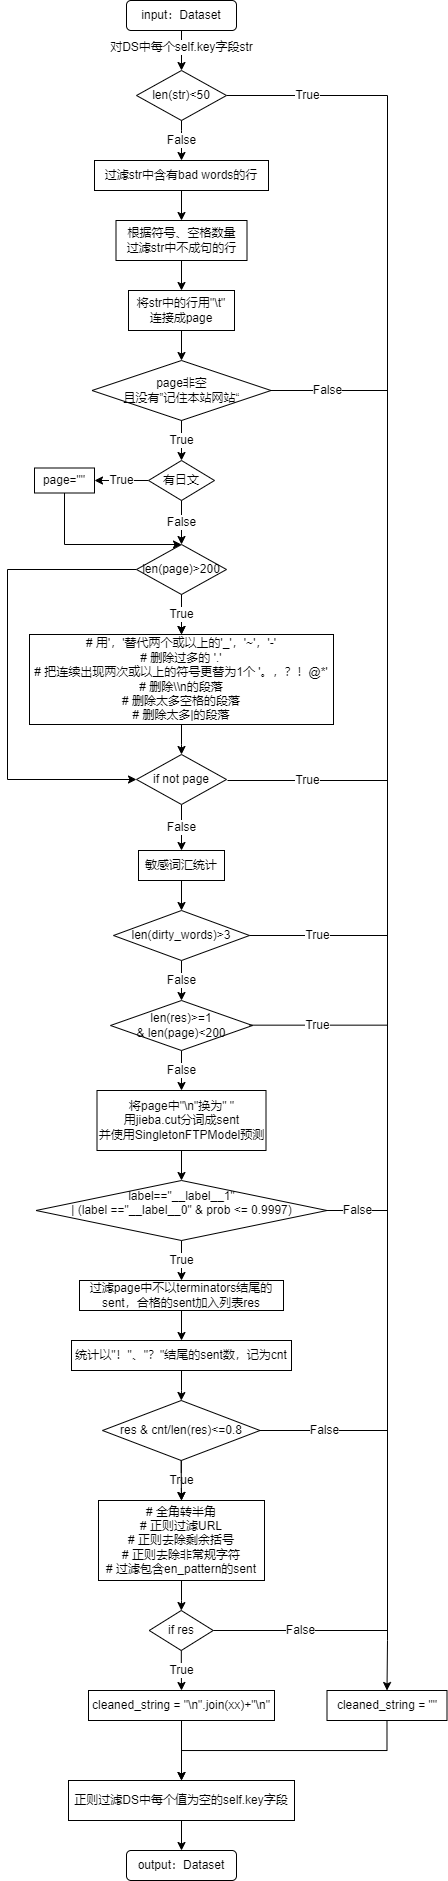

The diagram above was exported from draw.io. Its source (the exported page's mxGraphModel, read from the mxfile embedded in the PNG):
<mxGraphModel dx="600" dy="309" grid="1" gridSize="10" guides="1" tooltips="1" connect="1" arrows="1" fold="1" page="1" pageScale="1" pageWidth="827" pageHeight="1169" math="0" shadow="0">
  <root>
    <mxCell id="WIyWlLk6GJQsqaUBKTNV-0" />
    <mxCell id="WIyWlLk6GJQsqaUBKTNV-1" parent="WIyWlLk6GJQsqaUBKTNV-0" />
    <mxCell id="JJopGQ1IaJivIPdsUgon-0" value="input：Dataset" style="rounded=1;whiteSpace=wrap;html=1;" vertex="1" parent="WIyWlLk6GJQsqaUBKTNV-1">
      <mxGeometry x="359" y="40" width="110" height="30" as="geometry" />
    </mxCell>
    <mxCell id="JJopGQ1IaJivIPdsUgon-5" value="" style="endArrow=classic;html=1;rounded=0;exitX=0.5;exitY=1;exitDx=0;exitDy=0;" edge="1" parent="WIyWlLk6GJQsqaUBKTNV-1" source="JJopGQ1IaJivIPdsUgon-0">
      <mxGeometry width="50" height="50" relative="1" as="geometry">
        <mxPoint x="390" y="40" as="sourcePoint" />
        <mxPoint x="414" y="110" as="targetPoint" />
      </mxGeometry>
    </mxCell>
    <mxCell id="JJopGQ1IaJivIPdsUgon-7" value="&lt;font style=&quot;vertical-align: inherit;&quot;&gt;&lt;font style=&quot;vertical-align: inherit;&quot;&gt;&lt;font style=&quot;vertical-align: inherit;&quot;&gt;&lt;font style=&quot;vertical-align: inherit;&quot;&gt;对DS中每个self.key字段str&lt;/font&gt;&lt;/font&gt;&lt;/font&gt;&lt;/font&gt;" style="edgeLabel;html=1;align=center;verticalAlign=middle;resizable=0;points=[];" vertex="1" connectable="0" parent="JJopGQ1IaJivIPdsUgon-5">
      <mxGeometry x="-0.359" y="2" relative="1" as="geometry">
        <mxPoint x="-2" y="4" as="offset" />
      </mxGeometry>
    </mxCell>
    <mxCell id="JJopGQ1IaJivIPdsUgon-43" value="True" style="edgeStyle=orthogonalEdgeStyle;rounded=0;orthogonalLoop=1;jettySize=auto;html=1;entryX=0.5;entryY=0;entryDx=0;entryDy=0;" edge="1" parent="WIyWlLk6GJQsqaUBKTNV-1" source="JJopGQ1IaJivIPdsUgon-9" target="JJopGQ1IaJivIPdsUgon-89">
      <mxGeometry x="-0.9077" relative="1" as="geometry">
        <mxPoint x="620" y="1680" as="targetPoint" />
        <Array as="points">
          <mxPoint x="620" y="135" />
          <mxPoint x="620" y="1680" />
        </Array>
        <mxPoint as="offset" />
      </mxGeometry>
    </mxCell>
    <mxCell id="JJopGQ1IaJivIPdsUgon-9" value="len(str)&amp;lt;50" style="rhombus;whiteSpace=wrap;html=1;" vertex="1" parent="WIyWlLk6GJQsqaUBKTNV-1">
      <mxGeometry x="369" y="110" width="90" height="50" as="geometry" />
    </mxCell>
    <mxCell id="JJopGQ1IaJivIPdsUgon-10" value="False" style="endArrow=classic;html=1;rounded=0;exitX=0.5;exitY=1;exitDx=0;exitDy=0;" edge="1" parent="WIyWlLk6GJQsqaUBKTNV-1" source="JJopGQ1IaJivIPdsUgon-9">
      <mxGeometry width="50" height="50" relative="1" as="geometry">
        <mxPoint x="390" y="110" as="sourcePoint" />
        <mxPoint x="414" y="200" as="targetPoint" />
        <Array as="points">
          <mxPoint x="414" y="170" />
        </Array>
      </mxGeometry>
    </mxCell>
    <mxCell id="JJopGQ1IaJivIPdsUgon-18" value="过滤str中含有bad words的行" style="rounded=0;whiteSpace=wrap;html=1;" vertex="1" parent="WIyWlLk6GJQsqaUBKTNV-1">
      <mxGeometry x="327" y="200" width="174" height="30" as="geometry" />
    </mxCell>
    <mxCell id="JJopGQ1IaJivIPdsUgon-19" value="" style="endArrow=classic;html=1;rounded=0;exitX=0.5;exitY=1;exitDx=0;exitDy=0;" edge="1" parent="WIyWlLk6GJQsqaUBKTNV-1" source="JJopGQ1IaJivIPdsUgon-18">
      <mxGeometry width="50" height="50" relative="1" as="geometry">
        <mxPoint x="440" y="350" as="sourcePoint" />
        <mxPoint x="414" y="260" as="targetPoint" />
      </mxGeometry>
    </mxCell>
    <mxCell id="JJopGQ1IaJivIPdsUgon-20" value="根据符号、空格数量&lt;br&gt;过滤str中不成句的行" style="rounded=0;whiteSpace=wrap;html=1;" vertex="1" parent="WIyWlLk6GJQsqaUBKTNV-1">
      <mxGeometry x="348.5" y="260" width="131" height="40" as="geometry" />
    </mxCell>
    <mxCell id="JJopGQ1IaJivIPdsUgon-22" value="" style="endArrow=classic;html=1;rounded=0;exitX=0.5;exitY=1;exitDx=0;exitDy=0;" edge="1" parent="WIyWlLk6GJQsqaUBKTNV-1" source="JJopGQ1IaJivIPdsUgon-20">
      <mxGeometry width="50" height="50" relative="1" as="geometry">
        <mxPoint x="440" y="300" as="sourcePoint" />
        <mxPoint x="414" y="330" as="targetPoint" />
      </mxGeometry>
    </mxCell>
    <mxCell id="JJopGQ1IaJivIPdsUgon-23" value="page非空&lt;br&gt;且没有”记住本站网站“" style="rhombus;whiteSpace=wrap;html=1;" vertex="1" parent="WIyWlLk6GJQsqaUBKTNV-1">
      <mxGeometry x="324.5" y="400" width="179" height="60" as="geometry" />
    </mxCell>
    <mxCell id="JJopGQ1IaJivIPdsUgon-24" value="True" style="endArrow=classic;html=1;rounded=0;exitX=0.5;exitY=1;exitDx=0;exitDy=0;" edge="1" parent="WIyWlLk6GJQsqaUBKTNV-1" source="JJopGQ1IaJivIPdsUgon-23">
      <mxGeometry width="50" height="50" relative="1" as="geometry">
        <mxPoint x="430" y="530" as="sourcePoint" />
        <mxPoint x="414" y="500" as="targetPoint" />
      </mxGeometry>
    </mxCell>
    <mxCell id="JJopGQ1IaJivIPdsUgon-36" style="edgeStyle=orthogonalEdgeStyle;rounded=0;orthogonalLoop=1;jettySize=auto;html=1;exitX=0;exitY=0.5;exitDx=0;exitDy=0;entryX=0;entryY=0.5;entryDx=0;entryDy=0;" edge="1" parent="WIyWlLk6GJQsqaUBKTNV-1" source="JJopGQ1IaJivIPdsUgon-25" target="JJopGQ1IaJivIPdsUgon-38">
      <mxGeometry relative="1" as="geometry">
        <mxPoint x="300" y="794" as="targetPoint" />
        <Array as="points">
          <mxPoint x="240" y="609" />
          <mxPoint x="240" y="819" />
        </Array>
      </mxGeometry>
    </mxCell>
    <mxCell id="JJopGQ1IaJivIPdsUgon-88" value="" style="edgeStyle=orthogonalEdgeStyle;rounded=0;orthogonalLoop=1;jettySize=auto;html=1;" edge="1" parent="WIyWlLk6GJQsqaUBKTNV-1" source="JJopGQ1IaJivIPdsUgon-25" target="JJopGQ1IaJivIPdsUgon-37">
      <mxGeometry relative="1" as="geometry" />
    </mxCell>
    <mxCell id="JJopGQ1IaJivIPdsUgon-25" value="len(page)&amp;gt;200" style="rhombus;whiteSpace=wrap;html=1;" vertex="1" parent="WIyWlLk6GJQsqaUBKTNV-1">
      <mxGeometry x="369" y="584" width="90" height="50" as="geometry" />
    </mxCell>
    <mxCell id="JJopGQ1IaJivIPdsUgon-26" value="将str中的行用&quot;\t&quot;&lt;br&gt;连接成page" style="rounded=0;whiteSpace=wrap;html=1;" vertex="1" parent="WIyWlLk6GJQsqaUBKTNV-1">
      <mxGeometry x="361" y="330" width="106" height="40" as="geometry" />
    </mxCell>
    <mxCell id="JJopGQ1IaJivIPdsUgon-30" value="" style="endArrow=classic;html=1;rounded=0;exitX=0.5;exitY=1;exitDx=0;exitDy=0;" edge="1" parent="WIyWlLk6GJQsqaUBKTNV-1" source="JJopGQ1IaJivIPdsUgon-26">
      <mxGeometry width="50" height="50" relative="1" as="geometry">
        <mxPoint x="440" y="350" as="sourcePoint" />
        <mxPoint x="414" y="400" as="targetPoint" />
      </mxGeometry>
    </mxCell>
    <mxCell id="JJopGQ1IaJivIPdsUgon-47" value="True" style="edgeStyle=orthogonalEdgeStyle;rounded=0;orthogonalLoop=1;jettySize=auto;html=1;" edge="1" parent="WIyWlLk6GJQsqaUBKTNV-1" source="JJopGQ1IaJivIPdsUgon-31" target="JJopGQ1IaJivIPdsUgon-48">
      <mxGeometry relative="1" as="geometry">
        <mxPoint x="340" y="520" as="targetPoint" />
      </mxGeometry>
    </mxCell>
    <mxCell id="JJopGQ1IaJivIPdsUgon-31" value="有日文" style="rhombus;whiteSpace=wrap;html=1;" vertex="1" parent="WIyWlLk6GJQsqaUBKTNV-1">
      <mxGeometry x="381" y="500" width="66" height="40" as="geometry" />
    </mxCell>
    <mxCell id="JJopGQ1IaJivIPdsUgon-32" value="False" style="endArrow=classic;html=1;rounded=0;exitX=0.5;exitY=1;exitDx=0;exitDy=0;entryX=0.5;entryY=0;entryDx=0;entryDy=0;" edge="1" parent="WIyWlLk6GJQsqaUBKTNV-1" source="JJopGQ1IaJivIPdsUgon-31" target="JJopGQ1IaJivIPdsUgon-25">
      <mxGeometry width="50" height="50" relative="1" as="geometry">
        <mxPoint x="440" y="560" as="sourcePoint" />
        <mxPoint x="414" y="580" as="targetPoint" />
      </mxGeometry>
    </mxCell>
    <mxCell id="JJopGQ1IaJivIPdsUgon-34" value="True" style="endArrow=classic;html=1;rounded=0;exitX=0.5;exitY=1;exitDx=0;exitDy=0;" edge="1" parent="WIyWlLk6GJQsqaUBKTNV-1" source="JJopGQ1IaJivIPdsUgon-25">
      <mxGeometry width="50" height="50" relative="1" as="geometry">
        <mxPoint x="501" y="790" as="sourcePoint" />
        <mxPoint x="414" y="674" as="targetPoint" />
      </mxGeometry>
    </mxCell>
    <mxCell id="JJopGQ1IaJivIPdsUgon-40" style="edgeStyle=orthogonalEdgeStyle;rounded=0;orthogonalLoop=1;jettySize=auto;html=1;" edge="1" parent="WIyWlLk6GJQsqaUBKTNV-1" source="JJopGQ1IaJivIPdsUgon-37">
      <mxGeometry relative="1" as="geometry">
        <mxPoint x="414" y="794" as="targetPoint" />
      </mxGeometry>
    </mxCell>
    <mxCell id="JJopGQ1IaJivIPdsUgon-37" value="&lt;div style=&quot;line-height: 120%; font-size: 10px;&quot;&gt;&lt;font style=&quot;font-size: 10px;&quot;&gt;# 用'，'替代两个或以上的'_'，'~'，'-'&lt;/font&gt;&lt;/div&gt;&lt;div style=&quot;line-height: 120%; font-size: 10px;&quot;&gt;&lt;font style=&quot;font-size: 10px;&quot;&gt;# 删除过多的 '.'&lt;/font&gt;&lt;/div&gt;&lt;div style=&quot;line-height: 120%; font-size: 10px;&quot;&gt;&lt;font style=&quot;font-size: 10px;&quot;&gt;# 把连续出现两次或以上的符号更替为1个 '。，？！@*'&lt;/font&gt;&lt;/div&gt;&lt;div style=&quot;line-height: 120%; font-size: 10px;&quot;&gt;&lt;font style=&quot;font-size: 10px;&quot;&gt;&lt;div style=&quot;line-height: 120%;&quot;&gt;# 删除\\n的段落&lt;/div&gt;&lt;div style=&quot;line-height: 120%;&quot;&gt;# 删除太多空格的段落&lt;/div&gt;&lt;div style=&quot;line-height: 120%;&quot;&gt;# 删除太多|的段落&lt;/div&gt;&lt;/font&gt;&lt;/div&gt;" style="rounded=0;whiteSpace=wrap;html=1;" vertex="1" parent="WIyWlLk6GJQsqaUBKTNV-1">
      <mxGeometry x="262" y="674" width="304" height="90" as="geometry" />
    </mxCell>
    <mxCell id="JJopGQ1IaJivIPdsUgon-42" value="False" style="edgeStyle=orthogonalEdgeStyle;rounded=0;orthogonalLoop=1;jettySize=auto;html=1;entryX=0.5;entryY=0;entryDx=0;entryDy=0;" edge="1" parent="WIyWlLk6GJQsqaUBKTNV-1" source="JJopGQ1IaJivIPdsUgon-38" target="JJopGQ1IaJivIPdsUgon-55">
      <mxGeometry relative="1" as="geometry">
        <mxPoint x="414" y="884" as="targetPoint" />
      </mxGeometry>
    </mxCell>
    <mxCell id="JJopGQ1IaJivIPdsUgon-38" value="if not page" style="rhombus;whiteSpace=wrap;html=1;" vertex="1" parent="WIyWlLk6GJQsqaUBKTNV-1">
      <mxGeometry x="369" y="794" width="90" height="50" as="geometry" />
    </mxCell>
    <mxCell id="JJopGQ1IaJivIPdsUgon-48" value="page=&quot;&quot;" style="rounded=0;whiteSpace=wrap;html=1;" vertex="1" parent="WIyWlLk6GJQsqaUBKTNV-1">
      <mxGeometry x="267" y="507.5" width="60" height="25" as="geometry" />
    </mxCell>
    <mxCell id="JJopGQ1IaJivIPdsUgon-54" value="" style="endArrow=classic;html=1;rounded=0;exitX=0.5;exitY=1;exitDx=0;exitDy=0;entryX=0.5;entryY=0;entryDx=0;entryDy=0;" edge="1" parent="WIyWlLk6GJQsqaUBKTNV-1" source="JJopGQ1IaJivIPdsUgon-48" target="JJopGQ1IaJivIPdsUgon-25">
      <mxGeometry width="50" height="50" relative="1" as="geometry">
        <mxPoint x="440" y="730" as="sourcePoint" />
        <mxPoint x="490" y="680" as="targetPoint" />
        <Array as="points">
          <mxPoint x="297" y="584" />
        </Array>
      </mxGeometry>
    </mxCell>
    <mxCell id="JJopGQ1IaJivIPdsUgon-59" value="" style="edgeStyle=orthogonalEdgeStyle;rounded=0;orthogonalLoop=1;jettySize=auto;html=1;" edge="1" parent="WIyWlLk6GJQsqaUBKTNV-1" source="JJopGQ1IaJivIPdsUgon-55" target="JJopGQ1IaJivIPdsUgon-58">
      <mxGeometry relative="1" as="geometry" />
    </mxCell>
    <mxCell id="JJopGQ1IaJivIPdsUgon-55" value="敏感词汇统计" style="rounded=0;whiteSpace=wrap;html=1;" vertex="1" parent="WIyWlLk6GJQsqaUBKTNV-1">
      <mxGeometry x="371" y="890" width="86" height="30" as="geometry" />
    </mxCell>
    <mxCell id="JJopGQ1IaJivIPdsUgon-63" value="False" style="edgeStyle=orthogonalEdgeStyle;rounded=0;orthogonalLoop=1;jettySize=auto;html=1;" edge="1" parent="WIyWlLk6GJQsqaUBKTNV-1" source="JJopGQ1IaJivIPdsUgon-58" target="JJopGQ1IaJivIPdsUgon-62">
      <mxGeometry relative="1" as="geometry" />
    </mxCell>
    <mxCell id="JJopGQ1IaJivIPdsUgon-58" value="len(dirty_words)&amp;gt;3" style="rhombus;whiteSpace=wrap;html=1;" vertex="1" parent="WIyWlLk6GJQsqaUBKTNV-1">
      <mxGeometry x="346" y="950" width="136" height="50" as="geometry" />
    </mxCell>
    <mxCell id="JJopGQ1IaJivIPdsUgon-67" value="False" style="edgeStyle=orthogonalEdgeStyle;rounded=0;orthogonalLoop=1;jettySize=auto;html=1;" edge="1" parent="WIyWlLk6GJQsqaUBKTNV-1" source="JJopGQ1IaJivIPdsUgon-62" target="JJopGQ1IaJivIPdsUgon-66">
      <mxGeometry relative="1" as="geometry" />
    </mxCell>
    <mxCell id="JJopGQ1IaJivIPdsUgon-62" value="len(res)&amp;gt;=1&lt;br&gt;&amp;amp; len(page)&amp;lt;200" style="rhombus;whiteSpace=wrap;html=1;" vertex="1" parent="WIyWlLk6GJQsqaUBKTNV-1">
      <mxGeometry x="343" y="1040" width="142" height="50" as="geometry" />
    </mxCell>
    <mxCell id="JJopGQ1IaJivIPdsUgon-69" value="" style="edgeStyle=orthogonalEdgeStyle;rounded=0;orthogonalLoop=1;jettySize=auto;html=1;" edge="1" parent="WIyWlLk6GJQsqaUBKTNV-1" source="JJopGQ1IaJivIPdsUgon-66" target="JJopGQ1IaJivIPdsUgon-68">
      <mxGeometry relative="1" as="geometry" />
    </mxCell>
    <mxCell id="JJopGQ1IaJivIPdsUgon-66" value="将page中&quot;\n&quot;换为&quot; &quot;&lt;br&gt;用jieba.cut分词成sent&lt;br&gt;并使用SingletonFTPModel预测" style="rounded=0;whiteSpace=wrap;html=1;" vertex="1" parent="WIyWlLk6GJQsqaUBKTNV-1">
      <mxGeometry x="329.5" y="1130" width="169" height="60" as="geometry" />
    </mxCell>
    <mxCell id="JJopGQ1IaJivIPdsUgon-92" value="True" style="edgeStyle=orthogonalEdgeStyle;rounded=0;orthogonalLoop=1;jettySize=auto;html=1;" edge="1" parent="WIyWlLk6GJQsqaUBKTNV-1" source="JJopGQ1IaJivIPdsUgon-68" target="JJopGQ1IaJivIPdsUgon-73">
      <mxGeometry relative="1" as="geometry" />
    </mxCell>
    <mxCell id="JJopGQ1IaJivIPdsUgon-68" value="&lt;div&gt;label==&quot;__label__1&quot;&lt;/div&gt;&lt;div&gt;| (label ==&quot;__label__0&quot; &amp;amp; prob &amp;lt;= 0.9997)&lt;/div&gt;&lt;div&gt;&lt;br&gt;&lt;/div&gt;" style="rhombus;whiteSpace=wrap;html=1;" vertex="1" parent="WIyWlLk6GJQsqaUBKTNV-1">
      <mxGeometry x="268.5" y="1220" width="291" height="60" as="geometry" />
    </mxCell>
    <mxCell id="JJopGQ1IaJivIPdsUgon-76" value="" style="edgeStyle=orthogonalEdgeStyle;rounded=0;orthogonalLoop=1;jettySize=auto;html=1;" edge="1" parent="WIyWlLk6GJQsqaUBKTNV-1" source="JJopGQ1IaJivIPdsUgon-72" target="JJopGQ1IaJivIPdsUgon-75">
      <mxGeometry relative="1" as="geometry" />
    </mxCell>
    <mxCell id="JJopGQ1IaJivIPdsUgon-91" style="edgeStyle=orthogonalEdgeStyle;rounded=0;orthogonalLoop=1;jettySize=auto;html=1;exitX=0.5;exitY=0;exitDx=0;exitDy=0;" edge="1" parent="WIyWlLk6GJQsqaUBKTNV-1" source="JJopGQ1IaJivIPdsUgon-72">
      <mxGeometry relative="1" as="geometry">
        <mxPoint x="413.80952380952374" y="1380.095238095238" as="targetPoint" />
      </mxGeometry>
    </mxCell>
    <mxCell id="JJopGQ1IaJivIPdsUgon-72" value="统计以&quot;！&quot;、&quot;？&quot;结尾的sent数，记为cnt" style="rounded=0;whiteSpace=wrap;html=1;" vertex="1" parent="WIyWlLk6GJQsqaUBKTNV-1">
      <mxGeometry x="304" y="1380" width="220" height="30" as="geometry" />
    </mxCell>
    <mxCell id="JJopGQ1IaJivIPdsUgon-74" value="" style="edgeStyle=orthogonalEdgeStyle;rounded=0;orthogonalLoop=1;jettySize=auto;html=1;" edge="1" parent="WIyWlLk6GJQsqaUBKTNV-1" source="JJopGQ1IaJivIPdsUgon-73" target="JJopGQ1IaJivIPdsUgon-72">
      <mxGeometry relative="1" as="geometry" />
    </mxCell>
    <mxCell id="JJopGQ1IaJivIPdsUgon-73" value="过滤page中不以terminators结尾的sent，合格的sent加入列表res" style="rounded=0;whiteSpace=wrap;html=1;" vertex="1" parent="WIyWlLk6GJQsqaUBKTNV-1">
      <mxGeometry x="312" y="1320" width="204" height="30" as="geometry" />
    </mxCell>
    <mxCell id="JJopGQ1IaJivIPdsUgon-80" value="True" style="edgeStyle=orthogonalEdgeStyle;rounded=0;orthogonalLoop=1;jettySize=auto;html=1;" edge="1" parent="WIyWlLk6GJQsqaUBKTNV-1" source="JJopGQ1IaJivIPdsUgon-75" target="JJopGQ1IaJivIPdsUgon-78">
      <mxGeometry x="-0.02" relative="1" as="geometry">
        <mxPoint as="offset" />
      </mxGeometry>
    </mxCell>
    <mxCell id="JJopGQ1IaJivIPdsUgon-86" value="" style="edgeStyle=orthogonalEdgeStyle;rounded=0;orthogonalLoop=1;jettySize=auto;html=1;" edge="1" parent="WIyWlLk6GJQsqaUBKTNV-1" source="JJopGQ1IaJivIPdsUgon-75" target="JJopGQ1IaJivIPdsUgon-78">
      <mxGeometry relative="1" as="geometry" />
    </mxCell>
    <mxCell id="JJopGQ1IaJivIPdsUgon-75" value="&lt;div&gt;res &amp;amp; cnt/len(res)&amp;lt;=0.8&lt;/div&gt;" style="rhombus;whiteSpace=wrap;html=1;" vertex="1" parent="WIyWlLk6GJQsqaUBKTNV-1">
      <mxGeometry x="335" y="1440" width="157.5" height="60" as="geometry" />
    </mxCell>
    <mxCell id="JJopGQ1IaJivIPdsUgon-82" value="" style="edgeStyle=orthogonalEdgeStyle;rounded=0;orthogonalLoop=1;jettySize=auto;html=1;" edge="1" parent="WIyWlLk6GJQsqaUBKTNV-1" source="JJopGQ1IaJivIPdsUgon-78" target="JJopGQ1IaJivIPdsUgon-81">
      <mxGeometry relative="1" as="geometry" />
    </mxCell>
    <mxCell id="JJopGQ1IaJivIPdsUgon-78" value="# 全角转半角&lt;br&gt;# 正则过滤URL&lt;br&gt;# 正则去除剩余括号&lt;br&gt;# 正则去除非常规字符&lt;br&gt;# 过滤包含en_pattern的sent" style="rounded=0;whiteSpace=wrap;html=1;" vertex="1" parent="WIyWlLk6GJQsqaUBKTNV-1">
      <mxGeometry x="331" y="1540" width="166" height="80" as="geometry" />
    </mxCell>
    <mxCell id="JJopGQ1IaJivIPdsUgon-85" value="True" style="edgeStyle=orthogonalEdgeStyle;rounded=0;orthogonalLoop=1;jettySize=auto;html=1;" edge="1" parent="WIyWlLk6GJQsqaUBKTNV-1" source="JJopGQ1IaJivIPdsUgon-81" target="JJopGQ1IaJivIPdsUgon-84">
      <mxGeometry relative="1" as="geometry" />
    </mxCell>
    <mxCell id="JJopGQ1IaJivIPdsUgon-81" value="if res" style="rhombus;whiteSpace=wrap;html=1;" vertex="1" parent="WIyWlLk6GJQsqaUBKTNV-1">
      <mxGeometry x="381.75" y="1650" width="64" height="40" as="geometry" />
    </mxCell>
    <mxCell id="JJopGQ1IaJivIPdsUgon-104" value="" style="edgeStyle=orthogonalEdgeStyle;rounded=0;orthogonalLoop=1;jettySize=auto;html=1;" edge="1" parent="WIyWlLk6GJQsqaUBKTNV-1" source="JJopGQ1IaJivIPdsUgon-84" target="JJopGQ1IaJivIPdsUgon-103">
      <mxGeometry relative="1" as="geometry" />
    </mxCell>
    <mxCell id="JJopGQ1IaJivIPdsUgon-84" value="cleaned_string = &quot;\n&quot;.join(xx)+&quot;\n&quot;" style="rounded=0;whiteSpace=wrap;html=1;" vertex="1" parent="WIyWlLk6GJQsqaUBKTNV-1">
      <mxGeometry x="321" y="1730" width="186" height="30" as="geometry" />
    </mxCell>
    <mxCell id="JJopGQ1IaJivIPdsUgon-105" style="edgeStyle=orthogonalEdgeStyle;rounded=0;orthogonalLoop=1;jettySize=auto;html=1;entryX=0.5;entryY=0;entryDx=0;entryDy=0;" edge="1" parent="WIyWlLk6GJQsqaUBKTNV-1" source="JJopGQ1IaJivIPdsUgon-89" target="JJopGQ1IaJivIPdsUgon-103">
      <mxGeometry relative="1" as="geometry">
        <mxPoint x="619.5" y="1790" as="targetPoint" />
        <Array as="points">
          <mxPoint x="619" y="1790" />
          <mxPoint x="414" y="1790" />
        </Array>
      </mxGeometry>
    </mxCell>
    <mxCell id="JJopGQ1IaJivIPdsUgon-89" value="cleaned_string = &quot;&quot;" style="rounded=0;whiteSpace=wrap;html=1;" vertex="1" parent="WIyWlLk6GJQsqaUBKTNV-1">
      <mxGeometry x="559.5" y="1730" width="120" height="30" as="geometry" />
    </mxCell>
    <mxCell id="JJopGQ1IaJivIPdsUgon-90" style="edgeStyle=orthogonalEdgeStyle;rounded=0;orthogonalLoop=1;jettySize=auto;html=1;exitX=0.5;exitY=1;exitDx=0;exitDy=0;" edge="1" parent="WIyWlLk6GJQsqaUBKTNV-1" source="JJopGQ1IaJivIPdsUgon-89" target="JJopGQ1IaJivIPdsUgon-89">
      <mxGeometry relative="1" as="geometry" />
    </mxCell>
    <mxCell id="JJopGQ1IaJivIPdsUgon-94" value="False" style="endArrow=none;html=1;rounded=0;exitX=1;exitY=0.5;exitDx=0;exitDy=0;" edge="1" parent="WIyWlLk6GJQsqaUBKTNV-1" source="JJopGQ1IaJivIPdsUgon-23">
      <mxGeometry x="-0.03" width="50" height="50" relative="1" as="geometry">
        <mxPoint x="460" y="420" as="sourcePoint" />
        <mxPoint x="620" y="430" as="targetPoint" />
        <mxPoint as="offset" />
      </mxGeometry>
    </mxCell>
    <mxCell id="JJopGQ1IaJivIPdsUgon-95" value="True" style="endArrow=none;html=1;rounded=0;" edge="1" parent="WIyWlLk6GJQsqaUBKTNV-1">
      <mxGeometry width="50" height="50" relative="1" as="geometry">
        <mxPoint x="460" y="820" as="sourcePoint" />
        <mxPoint x="620" y="820" as="targetPoint" />
        <mxPoint as="offset" />
      </mxGeometry>
    </mxCell>
    <mxCell id="JJopGQ1IaJivIPdsUgon-96" value="True" style="endArrow=none;html=1;rounded=0;exitX=1;exitY=0.5;exitDx=0;exitDy=0;" edge="1" parent="WIyWlLk6GJQsqaUBKTNV-1" source="JJopGQ1IaJivIPdsUgon-58">
      <mxGeometry x="-0.0145" width="50" height="50" relative="1" as="geometry">
        <mxPoint x="460" y="1040" as="sourcePoint" />
        <mxPoint x="620" y="975" as="targetPoint" />
        <mxPoint as="offset" />
      </mxGeometry>
    </mxCell>
    <mxCell id="JJopGQ1IaJivIPdsUgon-97" value="True" style="endArrow=none;html=1;rounded=0;exitX=1;exitY=0.5;exitDx=0;exitDy=0;" edge="1" parent="WIyWlLk6GJQsqaUBKTNV-1">
      <mxGeometry x="-0.0145" width="50" height="50" relative="1" as="geometry">
        <mxPoint x="482" y="1064.66" as="sourcePoint" />
        <mxPoint x="620" y="1064.66" as="targetPoint" />
        <mxPoint as="offset" />
      </mxGeometry>
    </mxCell>
    <mxCell id="JJopGQ1IaJivIPdsUgon-98" value="False" style="endArrow=none;html=1;rounded=0;exitX=1;exitY=0.5;exitDx=0;exitDy=0;" edge="1" parent="WIyWlLk6GJQsqaUBKTNV-1" source="JJopGQ1IaJivIPdsUgon-68">
      <mxGeometry width="50" height="50" relative="1" as="geometry">
        <mxPoint x="460" y="1250" as="sourcePoint" />
        <mxPoint x="620" y="1250" as="targetPoint" />
      </mxGeometry>
    </mxCell>
    <mxCell id="JJopGQ1IaJivIPdsUgon-100" value="False" style="endArrow=none;html=1;rounded=0;exitX=1;exitY=0.5;exitDx=0;exitDy=0;" edge="1" parent="WIyWlLk6GJQsqaUBKTNV-1" source="JJopGQ1IaJivIPdsUgon-75">
      <mxGeometry width="50" height="50" relative="1" as="geometry">
        <mxPoint x="460" y="1520" as="sourcePoint" />
        <mxPoint x="620" y="1470" as="targetPoint" />
      </mxGeometry>
    </mxCell>
    <mxCell id="JJopGQ1IaJivIPdsUgon-101" value="False" style="endArrow=none;html=1;rounded=0;exitX=1;exitY=0.5;exitDx=0;exitDy=0;" edge="1" parent="WIyWlLk6GJQsqaUBKTNV-1" source="JJopGQ1IaJivIPdsUgon-81">
      <mxGeometry width="50" height="50" relative="1" as="geometry">
        <mxPoint x="460" y="1650" as="sourcePoint" />
        <mxPoint x="620" y="1670" as="targetPoint" />
      </mxGeometry>
    </mxCell>
    <mxCell id="JJopGQ1IaJivIPdsUgon-107" value="" style="edgeStyle=orthogonalEdgeStyle;rounded=0;orthogonalLoop=1;jettySize=auto;html=1;" edge="1" parent="WIyWlLk6GJQsqaUBKTNV-1" source="JJopGQ1IaJivIPdsUgon-103" target="JJopGQ1IaJivIPdsUgon-106">
      <mxGeometry relative="1" as="geometry" />
    </mxCell>
    <mxCell id="JJopGQ1IaJivIPdsUgon-103" value="正则过滤DS中每个值为空的self.key字段" style="rounded=0;whiteSpace=wrap;html=1;" vertex="1" parent="WIyWlLk6GJQsqaUBKTNV-1">
      <mxGeometry x="301" y="1820" width="226" height="40" as="geometry" />
    </mxCell>
    <mxCell id="JJopGQ1IaJivIPdsUgon-106" value="output：Dataset" style="rounded=1;whiteSpace=wrap;html=1;" vertex="1" parent="WIyWlLk6GJQsqaUBKTNV-1">
      <mxGeometry x="359" y="1890" width="110" height="30" as="geometry" />
    </mxCell>
  </root>
</mxGraphModel>